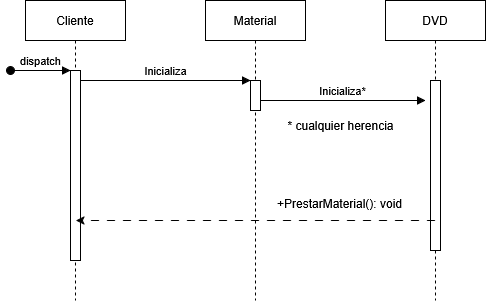

The diagram above was exported from draw.io. Its source (the exported page's mxGraphModel, read from the mxfile embedded in the PNG):
<mxGraphModel dx="1426" dy="758" grid="1" gridSize="10" guides="1" tooltips="1" connect="1" arrows="1" fold="1" page="1" pageScale="1" pageWidth="850" pageHeight="1100" math="0" shadow="0">
  <root>
    <mxCell id="0" />
    <mxCell id="1" parent="0" />
    <mxCell id="aM9ryv3xv72pqoxQDRHE-1" value="Cliente" style="shape=umlLifeline;perimeter=lifelinePerimeter;whiteSpace=wrap;html=1;container=0;dropTarget=0;collapsible=0;recursiveResize=0;outlineConnect=0;portConstraint=eastwest;newEdgeStyle={&quot;edgeStyle&quot;:&quot;elbowEdgeStyle&quot;,&quot;elbow&quot;:&quot;vertical&quot;,&quot;curved&quot;:0,&quot;rounded&quot;:0};" parent="1" vertex="1">
      <mxGeometry x="40" y="40" width="100" height="300" as="geometry" />
    </mxCell>
    <mxCell id="aM9ryv3xv72pqoxQDRHE-2" value="" style="html=1;points=[];perimeter=orthogonalPerimeter;outlineConnect=0;targetShapes=umlLifeline;portConstraint=eastwest;newEdgeStyle={&quot;edgeStyle&quot;:&quot;elbowEdgeStyle&quot;,&quot;elbow&quot;:&quot;vertical&quot;,&quot;curved&quot;:0,&quot;rounded&quot;:0};" parent="aM9ryv3xv72pqoxQDRHE-1" vertex="1">
      <mxGeometry x="45" y="70" width="10" height="190" as="geometry" />
    </mxCell>
    <mxCell id="aM9ryv3xv72pqoxQDRHE-3" value="dispatch" style="html=1;verticalAlign=bottom;startArrow=oval;endArrow=block;startSize=8;edgeStyle=elbowEdgeStyle;elbow=vertical;curved=0;rounded=0;" parent="aM9ryv3xv72pqoxQDRHE-1" target="aM9ryv3xv72pqoxQDRHE-2" edge="1">
      <mxGeometry relative="1" as="geometry">
        <mxPoint x="-15" y="70" as="sourcePoint" />
      </mxGeometry>
    </mxCell>
    <mxCell id="aM9ryv3xv72pqoxQDRHE-5" value="Material" style="shape=umlLifeline;perimeter=lifelinePerimeter;whiteSpace=wrap;html=1;container=0;dropTarget=0;collapsible=0;recursiveResize=0;outlineConnect=0;portConstraint=eastwest;newEdgeStyle={&quot;edgeStyle&quot;:&quot;elbowEdgeStyle&quot;,&quot;elbow&quot;:&quot;vertical&quot;,&quot;curved&quot;:0,&quot;rounded&quot;:0};" parent="1" vertex="1">
      <mxGeometry x="220" y="40" width="100" height="300" as="geometry" />
    </mxCell>
    <mxCell id="aM9ryv3xv72pqoxQDRHE-6" value="" style="html=1;points=[];perimeter=orthogonalPerimeter;outlineConnect=0;targetShapes=umlLifeline;portConstraint=eastwest;newEdgeStyle={&quot;edgeStyle&quot;:&quot;elbowEdgeStyle&quot;,&quot;elbow&quot;:&quot;vertical&quot;,&quot;curved&quot;:0,&quot;rounded&quot;:0};" parent="aM9ryv3xv72pqoxQDRHE-5" vertex="1">
      <mxGeometry x="45" y="80" width="10" height="30" as="geometry" />
    </mxCell>
    <mxCell id="aM9ryv3xv72pqoxQDRHE-7" value="Inicializa" style="html=1;verticalAlign=bottom;endArrow=block;edgeStyle=elbowEdgeStyle;elbow=horizontal;curved=0;rounded=0;" parent="1" source="aM9ryv3xv72pqoxQDRHE-2" target="aM9ryv3xv72pqoxQDRHE-6" edge="1">
      <mxGeometry x="-0.002" relative="1" as="geometry">
        <mxPoint x="195" y="130" as="sourcePoint" />
        <Array as="points">
          <mxPoint x="180" y="120" />
        </Array>
        <mxPoint as="offset" />
      </mxGeometry>
    </mxCell>
    <mxCell id="1UT5I-X85jMianSaDvs9-2" value="DVD" style="shape=umlLifeline;perimeter=lifelinePerimeter;whiteSpace=wrap;html=1;container=0;dropTarget=0;collapsible=0;recursiveResize=0;outlineConnect=0;portConstraint=eastwest;newEdgeStyle={&quot;edgeStyle&quot;:&quot;elbowEdgeStyle&quot;,&quot;elbow&quot;:&quot;vertical&quot;,&quot;curved&quot;:0,&quot;rounded&quot;:0};" parent="1" vertex="1">
      <mxGeometry x="400" y="40" width="100" height="300" as="geometry" />
    </mxCell>
    <mxCell id="1UT5I-X85jMianSaDvs9-3" value="" style="html=1;points=[];perimeter=orthogonalPerimeter;outlineConnect=0;targetShapes=umlLifeline;portConstraint=eastwest;newEdgeStyle={&quot;edgeStyle&quot;:&quot;elbowEdgeStyle&quot;,&quot;elbow&quot;:&quot;vertical&quot;,&quot;curved&quot;:0,&quot;rounded&quot;:0};" parent="1UT5I-X85jMianSaDvs9-2" vertex="1">
      <mxGeometry x="45" y="80" width="10" height="170" as="geometry" />
    </mxCell>
    <mxCell id="1UT5I-X85jMianSaDvs9-6" value="Inicializa*" style="html=1;verticalAlign=bottom;endArrow=block;edgeStyle=elbowEdgeStyle;elbow=horizontal;curved=0;rounded=0;" parent="1" source="aM9ryv3xv72pqoxQDRHE-6" edge="1">
      <mxGeometry x="-0.002" relative="1" as="geometry">
        <mxPoint x="290" y="140" as="sourcePoint" />
        <Array as="points">
          <mxPoint x="355" y="140" />
        </Array>
        <mxPoint x="440" y="140" as="targetPoint" />
        <mxPoint as="offset" />
      </mxGeometry>
    </mxCell>
    <mxCell id="1UT5I-X85jMianSaDvs9-7" value="&lt;div&gt;* cualquier herencia&lt;/div&gt;" style="text;html=1;align=center;verticalAlign=middle;resizable=0;points=[];autosize=1;strokeColor=none;fillColor=none;" parent="1" vertex="1">
      <mxGeometry x="290" y="150" width="130" height="30" as="geometry" />
    </mxCell>
    <mxCell id="1UT5I-X85jMianSaDvs9-10" value="" style="endArrow=classic;html=1;rounded=0;dashed=1;dashPattern=8 8;endFill=1;" parent="1" source="1UT5I-X85jMianSaDvs9-2" edge="1">
      <mxGeometry relative="1" as="geometry">
        <mxPoint x="220" y="260" as="sourcePoint" />
        <mxPoint x="90.5" y="260" as="targetPoint" />
      </mxGeometry>
    </mxCell>
    <mxCell id="jH9ck9rQKSrDTOGoz0Pw-1" value="+PrestarMaterial(): void" style="text;whiteSpace=wrap;html=1;" parent="1" vertex="1">
      <mxGeometry x="290" y="230" width="140" height="30" as="geometry" />
    </mxCell>
  </root>
</mxGraphModel>